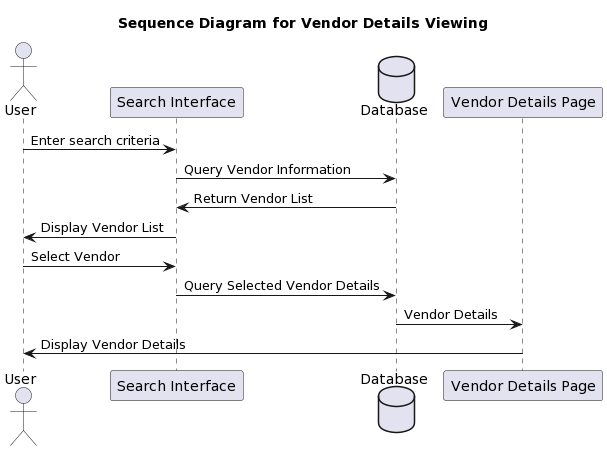

The diagram above was rendered by PlantUML. Its source (embedded in the PNG):
@startuml
Title Sequence Diagram for Vendor Details Viewing
actor User as user
participant "Search Interface" as search
database "Database" as db
participant "Vendor Details Page" as details

user -> search: Enter search criteria
search -> db: Query Vendor Information
db -> search: Return Vendor List
search -> user: Display Vendor List
user -> search: Select Vendor
search -> db: Query Selected Vendor Details
db -> details: Vendor Details
details -> user: Display Vendor Details
@enduml